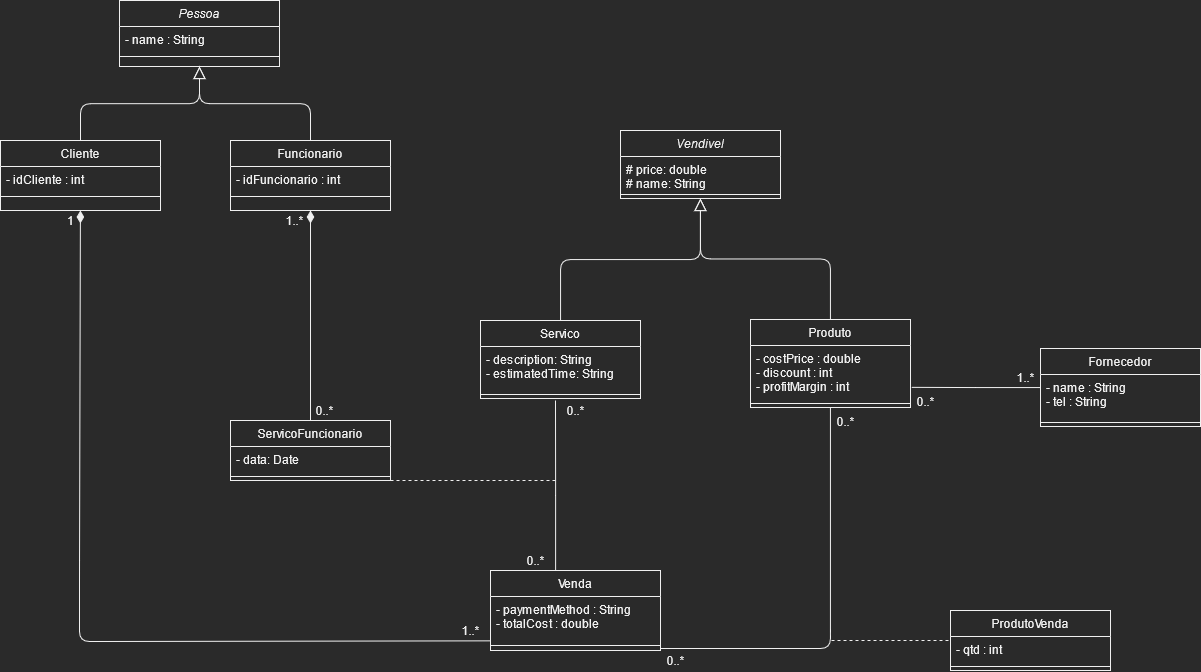

The diagram above was exported from draw.io. Its source (the exported page's mxGraphModel, read from the mxfile embedded in the PNG):
<mxGraphModel dx="1673" dy="918" grid="1" gridSize="10" guides="1" tooltips="1" connect="1" arrows="1" fold="1" page="1" pageScale="1" pageWidth="827" pageHeight="1169" math="0" shadow="0">
  <root>
    <mxCell id="WIyWlLk6GJQsqaUBKTNV-0" />
    <mxCell id="WIyWlLk6GJQsqaUBKTNV-1" parent="WIyWlLk6GJQsqaUBKTNV-0" />
    <mxCell id="zkfFHV4jXpPFQw0GAbJ--0" value="Pessoa" style="swimlane;fontStyle=2;align=center;verticalAlign=top;childLayout=stackLayout;horizontal=1;startSize=26;horizontalStack=0;resizeParent=1;resizeLast=0;collapsible=1;marginBottom=0;rounded=0;shadow=0;strokeWidth=1;" parent="WIyWlLk6GJQsqaUBKTNV-1" vertex="1">
      <mxGeometry x="209" y="220" width="160" height="66" as="geometry">
        <mxRectangle x="230" y="140" width="160" height="26" as="alternateBounds" />
      </mxGeometry>
    </mxCell>
    <mxCell id="zkfFHV4jXpPFQw0GAbJ--1" value="- name : String" style="text;align=left;verticalAlign=top;spacingLeft=4;spacingRight=4;overflow=hidden;rotatable=0;points=[[0,0.5],[1,0.5]];portConstraint=eastwest;" parent="zkfFHV4jXpPFQw0GAbJ--0" vertex="1">
      <mxGeometry y="26" width="160" height="26" as="geometry" />
    </mxCell>
    <mxCell id="zkfFHV4jXpPFQw0GAbJ--4" value="" style="line;html=1;strokeWidth=1;align=left;verticalAlign=middle;spacingTop=-1;spacingLeft=3;spacingRight=3;rotatable=0;labelPosition=right;points=[];portConstraint=eastwest;" parent="zkfFHV4jXpPFQw0GAbJ--0" vertex="1">
      <mxGeometry y="52" width="160" height="8" as="geometry" />
    </mxCell>
    <mxCell id="zkfFHV4jXpPFQw0GAbJ--6" value="Funcionario" style="swimlane;fontStyle=0;align=center;verticalAlign=top;childLayout=stackLayout;horizontal=1;startSize=26;horizontalStack=0;resizeParent=1;resizeLast=0;collapsible=1;marginBottom=0;rounded=0;shadow=0;strokeWidth=1;" parent="WIyWlLk6GJQsqaUBKTNV-1" vertex="1">
      <mxGeometry x="320" y="360" width="160" height="70" as="geometry">
        <mxRectangle x="130" y="380" width="160" height="26" as="alternateBounds" />
      </mxGeometry>
    </mxCell>
    <mxCell id="zkfFHV4jXpPFQw0GAbJ--8" value="- idFuncionario : int" style="text;align=left;verticalAlign=top;spacingLeft=4;spacingRight=4;overflow=hidden;rotatable=0;points=[[0,0.5],[1,0.5]];portConstraint=eastwest;rounded=0;shadow=0;html=0;" parent="zkfFHV4jXpPFQw0GAbJ--6" vertex="1">
      <mxGeometry y="26" width="160" height="26" as="geometry" />
    </mxCell>
    <mxCell id="zkfFHV4jXpPFQw0GAbJ--9" value="" style="line;html=1;strokeWidth=1;align=left;verticalAlign=middle;spacingTop=-1;spacingLeft=3;spacingRight=3;rotatable=0;labelPosition=right;points=[];portConstraint=eastwest;" parent="zkfFHV4jXpPFQw0GAbJ--6" vertex="1">
      <mxGeometry y="52" width="160" height="8" as="geometry" />
    </mxCell>
    <mxCell id="zkfFHV4jXpPFQw0GAbJ--12" value="" style="endArrow=block;endSize=10;endFill=0;shadow=0;strokeWidth=1;rounded=1;edgeStyle=elbowEdgeStyle;elbow=vertical;" parent="WIyWlLk6GJQsqaUBKTNV-1" source="zkfFHV4jXpPFQw0GAbJ--6" target="zkfFHV4jXpPFQw0GAbJ--0" edge="1">
      <mxGeometry width="160" relative="1" as="geometry">
        <mxPoint x="200" y="203" as="sourcePoint" />
        <mxPoint x="200" y="203" as="targetPoint" />
      </mxGeometry>
    </mxCell>
    <mxCell id="ftqkQnGHslr1L37SmfqQ-49" style="rounded=1;orthogonalLoop=1;jettySize=auto;html=1;elbow=vertical;endArrow=none;endFill=0;entryX=0.002;entryY=1.008;entryDx=0;entryDy=0;entryPerimeter=0;startArrow=diamondThin;startFill=1;endSize=10;startSize=10;" parent="WIyWlLk6GJQsqaUBKTNV-1" source="zkfFHV4jXpPFQw0GAbJ--13" target="ftqkQnGHslr1L37SmfqQ-13" edge="1">
      <mxGeometry relative="1" as="geometry">
        <Array as="points">
          <mxPoint x="169" y="790" />
          <mxPoint x="169" y="861" />
          <mxPoint x="190" y="861" />
        </Array>
        <mxPoint x="590" y="861" as="targetPoint" />
      </mxGeometry>
    </mxCell>
    <mxCell id="zkfFHV4jXpPFQw0GAbJ--13" value="Cliente" style="swimlane;fontStyle=0;align=center;verticalAlign=top;childLayout=stackLayout;horizontal=1;startSize=26;horizontalStack=0;resizeParent=1;resizeLast=0;collapsible=1;marginBottom=0;rounded=0;shadow=0;strokeWidth=1;" parent="WIyWlLk6GJQsqaUBKTNV-1" vertex="1">
      <mxGeometry x="90" y="360" width="160" height="70" as="geometry">
        <mxRectangle x="340" y="380" width="170" height="26" as="alternateBounds" />
      </mxGeometry>
    </mxCell>
    <mxCell id="zkfFHV4jXpPFQw0GAbJ--14" value="- idCliente : int" style="text;align=left;verticalAlign=top;spacingLeft=4;spacingRight=4;overflow=hidden;rotatable=0;points=[[0,0.5],[1,0.5]];portConstraint=eastwest;" parent="zkfFHV4jXpPFQw0GAbJ--13" vertex="1">
      <mxGeometry y="26" width="160" height="26" as="geometry" />
    </mxCell>
    <mxCell id="zkfFHV4jXpPFQw0GAbJ--15" value="" style="line;html=1;strokeWidth=1;align=left;verticalAlign=middle;spacingTop=-1;spacingLeft=3;spacingRight=3;rotatable=0;labelPosition=right;points=[];portConstraint=eastwest;" parent="zkfFHV4jXpPFQw0GAbJ--13" vertex="1">
      <mxGeometry y="52" width="160" height="8" as="geometry" />
    </mxCell>
    <mxCell id="zkfFHV4jXpPFQw0GAbJ--16" value="" style="endArrow=block;endSize=10;endFill=0;shadow=0;strokeWidth=1;rounded=1;edgeStyle=elbowEdgeStyle;elbow=vertical;" parent="WIyWlLk6GJQsqaUBKTNV-1" source="zkfFHV4jXpPFQw0GAbJ--13" target="zkfFHV4jXpPFQw0GAbJ--0" edge="1">
      <mxGeometry width="160" relative="1" as="geometry">
        <mxPoint x="210" y="373" as="sourcePoint" />
        <mxPoint x="310" y="271" as="targetPoint" />
      </mxGeometry>
    </mxCell>
    <mxCell id="ftqkQnGHslr1L37SmfqQ-0" value="Servico" style="swimlane;fontStyle=0;align=center;verticalAlign=top;childLayout=stackLayout;horizontal=1;startSize=26;horizontalStack=0;resizeParent=1;resizeParentMax=0;resizeLast=0;collapsible=1;marginBottom=0;" parent="WIyWlLk6GJQsqaUBKTNV-1" vertex="1">
      <mxGeometry x="570" y="540" width="160" height="78" as="geometry" />
    </mxCell>
    <mxCell id="ftqkQnGHslr1L37SmfqQ-1" value="- description: String&#10;- estimatedTime: String&#10;" style="text;strokeColor=none;fillColor=none;align=left;verticalAlign=top;spacingLeft=4;spacingRight=4;overflow=hidden;rotatable=0;points=[[0,0.5],[1,0.5]];portConstraint=eastwest;" parent="ftqkQnGHslr1L37SmfqQ-0" vertex="1">
      <mxGeometry y="26" width="160" height="44" as="geometry" />
    </mxCell>
    <mxCell id="ftqkQnGHslr1L37SmfqQ-2" value="" style="line;strokeWidth=1;fillColor=none;align=left;verticalAlign=middle;spacingTop=-1;spacingLeft=3;spacingRight=3;rotatable=0;labelPosition=right;points=[];portConstraint=eastwest;" parent="ftqkQnGHslr1L37SmfqQ-0" vertex="1">
      <mxGeometry y="70" width="160" height="8" as="geometry" />
    </mxCell>
    <mxCell id="K4UWX_fc51fphKpJzwfs-6" style="edgeStyle=orthogonalEdgeStyle;rounded=1;orthogonalLoop=1;jettySize=auto;html=1;entryX=1;entryY=-0.077;entryDx=0;entryDy=0;entryPerimeter=0;endArrow=none;endFill=0;" parent="WIyWlLk6GJQsqaUBKTNV-1" source="ftqkQnGHslr1L37SmfqQ-4" edge="1">
      <mxGeometry relative="1" as="geometry">
        <mxPoint x="750" y="867.998" as="targetPoint" />
        <Array as="points">
          <mxPoint x="920" y="868" />
        </Array>
      </mxGeometry>
    </mxCell>
    <mxCell id="ftqkQnGHslr1L37SmfqQ-4" value="Produto" style="swimlane;fontStyle=0;align=center;verticalAlign=top;childLayout=stackLayout;horizontal=1;startSize=26;horizontalStack=0;resizeParent=1;resizeParentMax=0;resizeLast=0;collapsible=1;marginBottom=0;" parent="WIyWlLk6GJQsqaUBKTNV-1" vertex="1">
      <mxGeometry x="840" y="539" width="160" height="88" as="geometry" />
    </mxCell>
    <mxCell id="ftqkQnGHslr1L37SmfqQ-5" value="- costPrice : double&#10;- discount : int&#10;- profitMargin : int&#10;&#10;" style="text;strokeColor=none;fillColor=none;align=left;verticalAlign=top;spacingLeft=4;spacingRight=4;overflow=hidden;rotatable=0;points=[[0,0.5],[1,0.5]];portConstraint=eastwest;" parent="ftqkQnGHslr1L37SmfqQ-4" vertex="1">
      <mxGeometry y="26" width="160" height="54" as="geometry" />
    </mxCell>
    <mxCell id="ftqkQnGHslr1L37SmfqQ-6" value="" style="line;strokeWidth=1;fillColor=none;align=left;verticalAlign=middle;spacingTop=-1;spacingLeft=3;spacingRight=3;rotatable=0;labelPosition=right;points=[];portConstraint=eastwest;" parent="ftqkQnGHslr1L37SmfqQ-4" vertex="1">
      <mxGeometry y="80" width="160" height="8" as="geometry" />
    </mxCell>
    <mxCell id="K4UWX_fc51fphKpJzwfs-11" style="edgeStyle=orthogonalEdgeStyle;rounded=0;orthogonalLoop=1;jettySize=auto;html=1;entryX=1.007;entryY=0.775;entryDx=0;entryDy=0;entryPerimeter=0;startArrow=none;startFill=0;endArrow=none;endFill=0;startSize=24;" parent="WIyWlLk6GJQsqaUBKTNV-1" source="ftqkQnGHslr1L37SmfqQ-8" target="ftqkQnGHslr1L37SmfqQ-5" edge="1">
      <mxGeometry relative="1" as="geometry" />
    </mxCell>
    <mxCell id="ftqkQnGHslr1L37SmfqQ-8" value="Fornecedor" style="swimlane;fontStyle=0;align=center;verticalAlign=top;childLayout=stackLayout;horizontal=1;startSize=26;horizontalStack=0;resizeParent=1;resizeParentMax=0;resizeLast=0;collapsible=1;marginBottom=0;" parent="WIyWlLk6GJQsqaUBKTNV-1" vertex="1">
      <mxGeometry x="1130" y="568" width="160" height="78" as="geometry" />
    </mxCell>
    <mxCell id="ftqkQnGHslr1L37SmfqQ-9" value="- name : String&#10;- tel : String&#10;" style="text;strokeColor=none;fillColor=none;align=left;verticalAlign=top;spacingLeft=4;spacingRight=4;overflow=hidden;rotatable=0;points=[[0,0.5],[1,0.5]];portConstraint=eastwest;" parent="ftqkQnGHslr1L37SmfqQ-8" vertex="1">
      <mxGeometry y="26" width="160" height="44" as="geometry" />
    </mxCell>
    <mxCell id="ftqkQnGHslr1L37SmfqQ-10" value="" style="line;strokeWidth=1;fillColor=none;align=left;verticalAlign=middle;spacingTop=-1;spacingLeft=3;spacingRight=3;rotatable=0;labelPosition=right;points=[];portConstraint=eastwest;" parent="ftqkQnGHslr1L37SmfqQ-8" vertex="1">
      <mxGeometry y="70" width="160" height="8" as="geometry" />
    </mxCell>
    <mxCell id="ftqkQnGHslr1L37SmfqQ-12" value="Venda" style="swimlane;fontStyle=0;align=center;verticalAlign=top;childLayout=stackLayout;horizontal=1;startSize=26;horizontalStack=0;resizeParent=1;resizeParentMax=0;resizeLast=0;collapsible=1;marginBottom=0;" parent="WIyWlLk6GJQsqaUBKTNV-1" vertex="1">
      <mxGeometry x="580" y="790" width="170" height="80" as="geometry" />
    </mxCell>
    <mxCell id="ftqkQnGHslr1L37SmfqQ-13" value="- paymentMethod : String&#10;- totalCost : double" style="text;strokeColor=none;fillColor=none;align=left;verticalAlign=top;spacingLeft=4;spacingRight=4;overflow=hidden;rotatable=0;points=[[0,0.5],[1,0.5]];portConstraint=eastwest;" parent="ftqkQnGHslr1L37SmfqQ-12" vertex="1">
      <mxGeometry y="26" width="170" height="44" as="geometry" />
    </mxCell>
    <mxCell id="ftqkQnGHslr1L37SmfqQ-14" value="" style="line;strokeWidth=1;fillColor=none;align=left;verticalAlign=middle;spacingTop=-1;spacingLeft=3;spacingRight=3;rotatable=0;labelPosition=right;points=[];portConstraint=eastwest;" parent="ftqkQnGHslr1L37SmfqQ-12" vertex="1">
      <mxGeometry y="70" width="170" height="10" as="geometry" />
    </mxCell>
    <mxCell id="ftqkQnGHslr1L37SmfqQ-33" value="ServicoFuncionario" style="swimlane;fontStyle=0;align=center;verticalAlign=top;childLayout=stackLayout;horizontal=1;startSize=26;horizontalStack=0;resizeParent=1;resizeParentMax=0;resizeLast=0;collapsible=1;marginBottom=0;" parent="WIyWlLk6GJQsqaUBKTNV-1" vertex="1">
      <mxGeometry x="320" y="640" width="160" height="60" as="geometry" />
    </mxCell>
    <mxCell id="ftqkQnGHslr1L37SmfqQ-34" value="- data: Date" style="text;strokeColor=none;fillColor=none;align=left;verticalAlign=top;spacingLeft=4;spacingRight=4;overflow=hidden;rotatable=0;points=[[0,0.5],[1,0.5]];portConstraint=eastwest;" parent="ftqkQnGHslr1L37SmfqQ-33" vertex="1">
      <mxGeometry y="26" width="160" height="26" as="geometry" />
    </mxCell>
    <mxCell id="ftqkQnGHslr1L37SmfqQ-35" value="" style="line;strokeWidth=1;fillColor=none;align=left;verticalAlign=middle;spacingTop=-1;spacingLeft=3;spacingRight=3;rotatable=0;labelPosition=right;points=[];portConstraint=eastwest;" parent="ftqkQnGHslr1L37SmfqQ-33" vertex="1">
      <mxGeometry y="52" width="160" height="8" as="geometry" />
    </mxCell>
    <mxCell id="ftqkQnGHslr1L37SmfqQ-37" value="" style="endArrow=diamondThin;html=1;entryX=0.5;entryY=1;entryDx=0;entryDy=0;startArrow=none;startFill=0;endFill=1;endSize=10;" parent="WIyWlLk6GJQsqaUBKTNV-1" source="ftqkQnGHslr1L37SmfqQ-33" target="zkfFHV4jXpPFQw0GAbJ--6" edge="1">
      <mxGeometry width="50" height="50" relative="1" as="geometry">
        <mxPoint x="330" y="560" as="sourcePoint" />
        <mxPoint x="380" y="510" as="targetPoint" />
      </mxGeometry>
    </mxCell>
    <mxCell id="ftqkQnGHslr1L37SmfqQ-43" value="" style="endArrow=none;html=1;edgeStyle=orthogonalEdgeStyle;exitX=0.383;exitY=0;exitDx=0;exitDy=0;exitPerimeter=0;" parent="WIyWlLk6GJQsqaUBKTNV-1" source="ftqkQnGHslr1L37SmfqQ-12" edge="1">
      <mxGeometry relative="1" as="geometry">
        <mxPoint x="645" y="780" as="sourcePoint" />
        <mxPoint x="645" y="620" as="targetPoint" />
        <Array as="points" />
      </mxGeometry>
    </mxCell>
    <mxCell id="ftqkQnGHslr1L37SmfqQ-46" value="" style="endArrow=none;html=1;edgeStyle=orthogonalEdgeStyle;dashed=1;" parent="WIyWlLk6GJQsqaUBKTNV-1" source="ftqkQnGHslr1L37SmfqQ-33" edge="1">
      <mxGeometry relative="1" as="geometry">
        <mxPoint x="550" y="720" as="sourcePoint" />
        <mxPoint x="645" y="700" as="targetPoint" />
        <Array as="points">
          <mxPoint x="645" y="700" />
        </Array>
      </mxGeometry>
    </mxCell>
    <mxCell id="K4UWX_fc51fphKpJzwfs-7" style="edgeStyle=orthogonalEdgeStyle;rounded=0;orthogonalLoop=1;jettySize=auto;html=1;endArrow=none;endFill=0;dashed=1;" parent="WIyWlLk6GJQsqaUBKTNV-1" edge="1">
      <mxGeometry relative="1" as="geometry">
        <mxPoint x="920" y="848" as="targetPoint" />
        <mxPoint x="1040" y="850" as="sourcePoint" />
        <Array as="points">
          <mxPoint x="1040" y="860" />
          <mxPoint x="920" y="860" />
        </Array>
      </mxGeometry>
    </mxCell>
    <mxCell id="K4UWX_fc51fphKpJzwfs-0" value="ProdutoVenda" style="swimlane;fontStyle=0;align=center;verticalAlign=top;childLayout=stackLayout;horizontal=1;startSize=26;horizontalStack=0;resizeParent=1;resizeParentMax=0;resizeLast=0;collapsible=1;marginBottom=0;" parent="WIyWlLk6GJQsqaUBKTNV-1" vertex="1">
      <mxGeometry x="1040" y="830" width="160" height="60" as="geometry" />
    </mxCell>
    <mxCell id="K4UWX_fc51fphKpJzwfs-1" value="- qtd : int" style="text;strokeColor=none;fillColor=none;align=left;verticalAlign=top;spacingLeft=4;spacingRight=4;overflow=hidden;rotatable=0;points=[[0,0.5],[1,0.5]];portConstraint=eastwest;" parent="K4UWX_fc51fphKpJzwfs-0" vertex="1">
      <mxGeometry y="26" width="160" height="26" as="geometry" />
    </mxCell>
    <mxCell id="K4UWX_fc51fphKpJzwfs-2" value="" style="line;strokeWidth=1;fillColor=none;align=left;verticalAlign=middle;spacingTop=-1;spacingLeft=3;spacingRight=3;rotatable=0;labelPosition=right;points=[];portConstraint=eastwest;" parent="K4UWX_fc51fphKpJzwfs-0" vertex="1">
      <mxGeometry y="52" width="160" height="8" as="geometry" />
    </mxCell>
    <mxCell id="K4UWX_fc51fphKpJzwfs-12" value="1..*" style="text;html=1;align=center;verticalAlign=middle;resizable=0;points=[];autosize=1;strokeColor=none;" parent="WIyWlLk6GJQsqaUBKTNV-1" vertex="1">
      <mxGeometry x="1100" y="587" width="30" height="20" as="geometry" />
    </mxCell>
    <mxCell id="K4UWX_fc51fphKpJzwfs-13" value="0..*" style="text;html=1;align=center;verticalAlign=middle;resizable=0;points=[];autosize=1;strokeColor=none;" parent="WIyWlLk6GJQsqaUBKTNV-1" vertex="1">
      <mxGeometry x="1000" y="611" width="30" height="20" as="geometry" />
    </mxCell>
    <mxCell id="K4UWX_fc51fphKpJzwfs-18" style="edgeStyle=orthogonalEdgeStyle;rounded=1;orthogonalLoop=1;jettySize=auto;html=1;startArrow=block;startFill=0;endArrow=none;endFill=0;startSize=10;" parent="WIyWlLk6GJQsqaUBKTNV-1" source="K4UWX_fc51fphKpJzwfs-14" target="ftqkQnGHslr1L37SmfqQ-0" edge="1">
      <mxGeometry relative="1" as="geometry" />
    </mxCell>
    <mxCell id="K4UWX_fc51fphKpJzwfs-19" style="edgeStyle=orthogonalEdgeStyle;rounded=1;orthogonalLoop=1;jettySize=auto;html=1;startArrow=block;startFill=0;endArrow=none;endFill=0;startSize=10;" parent="WIyWlLk6GJQsqaUBKTNV-1" source="K4UWX_fc51fphKpJzwfs-14" target="ftqkQnGHslr1L37SmfqQ-4" edge="1">
      <mxGeometry relative="1" as="geometry" />
    </mxCell>
    <mxCell id="K4UWX_fc51fphKpJzwfs-14" value="Vendivel" style="swimlane;fontStyle=2;align=center;verticalAlign=top;childLayout=stackLayout;horizontal=1;startSize=26;horizontalStack=0;resizeParent=1;resizeParentMax=0;resizeLast=0;collapsible=1;marginBottom=0;" parent="WIyWlLk6GJQsqaUBKTNV-1" vertex="1">
      <mxGeometry x="710" y="350" width="160" height="68" as="geometry" />
    </mxCell>
    <mxCell id="K4UWX_fc51fphKpJzwfs-15" value="# price: double&#10;# name: String&#10;" style="text;strokeColor=none;fillColor=none;align=left;verticalAlign=top;spacingLeft=4;spacingRight=4;overflow=hidden;rotatable=0;points=[[0,0.5],[1,0.5]];portConstraint=eastwest;" parent="K4UWX_fc51fphKpJzwfs-14" vertex="1">
      <mxGeometry y="26" width="160" height="34" as="geometry" />
    </mxCell>
    <mxCell id="K4UWX_fc51fphKpJzwfs-16" value="" style="line;strokeWidth=1;fillColor=none;align=left;verticalAlign=middle;spacingTop=-1;spacingLeft=3;spacingRight=3;rotatable=0;labelPosition=right;points=[];portConstraint=eastwest;" parent="K4UWX_fc51fphKpJzwfs-14" vertex="1">
      <mxGeometry y="60" width="160" height="8" as="geometry" />
    </mxCell>
    <mxCell id="K4UWX_fc51fphKpJzwfs-20" value="0..*" style="text;html=1;align=center;verticalAlign=middle;resizable=0;points=[];autosize=1;strokeColor=none;" parent="WIyWlLk6GJQsqaUBKTNV-1" vertex="1">
      <mxGeometry x="650" y="620" width="30" height="20" as="geometry" />
    </mxCell>
    <mxCell id="K4UWX_fc51fphKpJzwfs-21" value="0..*" style="text;html=1;align=center;verticalAlign=middle;resizable=0;points=[];autosize=1;strokeColor=none;" parent="WIyWlLk6GJQsqaUBKTNV-1" vertex="1">
      <mxGeometry x="610" y="770" width="30" height="20" as="geometry" />
    </mxCell>
    <mxCell id="K4UWX_fc51fphKpJzwfs-22" value="0..*" style="text;html=1;align=center;verticalAlign=middle;resizable=0;points=[];autosize=1;strokeColor=none;" parent="WIyWlLk6GJQsqaUBKTNV-1" vertex="1">
      <mxGeometry x="920" y="631" width="30" height="20" as="geometry" />
    </mxCell>
    <mxCell id="K4UWX_fc51fphKpJzwfs-23" value="0..*" style="text;html=1;align=center;verticalAlign=middle;resizable=0;points=[];autosize=1;strokeColor=none;" parent="WIyWlLk6GJQsqaUBKTNV-1" vertex="1">
      <mxGeometry x="750" y="870" width="30" height="20" as="geometry" />
    </mxCell>
    <mxCell id="K4UWX_fc51fphKpJzwfs-24" value="1..*" style="text;html=1;align=center;verticalAlign=middle;resizable=0;points=[];autosize=1;strokeColor=none;" parent="WIyWlLk6GJQsqaUBKTNV-1" vertex="1">
      <mxGeometry x="369" y="430" width="30" height="20" as="geometry" />
    </mxCell>
    <mxCell id="K4UWX_fc51fphKpJzwfs-26" value="0..*" style="text;html=1;align=center;verticalAlign=middle;resizable=0;points=[];autosize=1;strokeColor=none;" parent="WIyWlLk6GJQsqaUBKTNV-1" vertex="1">
      <mxGeometry x="399" y="620" width="30" height="20" as="geometry" />
    </mxCell>
    <mxCell id="K4UWX_fc51fphKpJzwfs-27" value="1..*" style="text;html=1;align=center;verticalAlign=middle;resizable=0;points=[];autosize=1;strokeColor=none;" parent="WIyWlLk6GJQsqaUBKTNV-1" vertex="1">
      <mxGeometry x="545" y="840" width="30" height="20" as="geometry" />
    </mxCell>
    <mxCell id="K4UWX_fc51fphKpJzwfs-28" value="1" style="text;html=1;align=center;verticalAlign=middle;resizable=0;points=[];autosize=1;strokeColor=none;" parent="WIyWlLk6GJQsqaUBKTNV-1" vertex="1">
      <mxGeometry x="150" y="430" width="20" height="20" as="geometry" />
    </mxCell>
  </root>
</mxGraphModel>